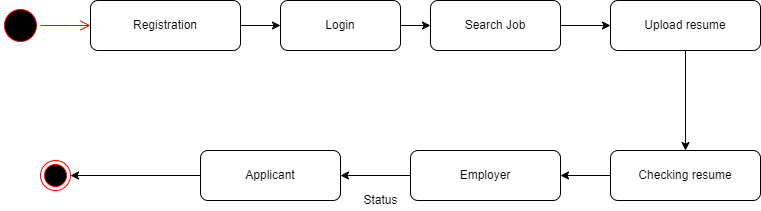

The diagram above was exported from draw.io. Its source (the exported page's mxGraphModel, read from the mxfile embedded in the PNG):
<mxGraphModel dx="868" dy="393" grid="1" gridSize="10" guides="1" tooltips="1" connect="1" arrows="1" fold="1" page="1" pageScale="1" pageWidth="850" pageHeight="1100" math="0" shadow="0">
  <root>
    <mxCell id="0" />
    <mxCell id="1" parent="0" />
    <mxCell id="5kd5dgWubkhVv9OFOiiR-1" value="Registration" style="rounded=1;whiteSpace=wrap;html=1;" vertex="1" parent="1">
      <mxGeometry x="130" y="90" width="150" height="50" as="geometry" />
    </mxCell>
    <mxCell id="5kd5dgWubkhVv9OFOiiR-2" value="Login" style="rounded=1;whiteSpace=wrap;html=1;" vertex="1" parent="1">
      <mxGeometry x="320" y="90" width="120" height="50" as="geometry" />
    </mxCell>
    <mxCell id="5kd5dgWubkhVv9OFOiiR-3" value="Search Job" style="rounded=1;whiteSpace=wrap;html=1;" vertex="1" parent="1">
      <mxGeometry x="470" y="90" width="130" height="50" as="geometry" />
    </mxCell>
    <mxCell id="5kd5dgWubkhVv9OFOiiR-4" value="Employer" style="rounded=1;whiteSpace=wrap;html=1;" vertex="1" parent="1">
      <mxGeometry x="450" y="240" width="150" height="50" as="geometry" />
    </mxCell>
    <mxCell id="5kd5dgWubkhVv9OFOiiR-5" value="Checking resume" style="rounded=1;whiteSpace=wrap;html=1;" vertex="1" parent="1">
      <mxGeometry x="650" y="240" width="150" height="50" as="geometry" />
    </mxCell>
    <mxCell id="5kd5dgWubkhVv9OFOiiR-6" value="Upload resume" style="rounded=1;whiteSpace=wrap;html=1;" vertex="1" parent="1">
      <mxGeometry x="650" y="90" width="150" height="50" as="geometry" />
    </mxCell>
    <mxCell id="5kd5dgWubkhVv9OFOiiR-7" value="Applicant" style="rounded=1;whiteSpace=wrap;html=1;" vertex="1" parent="1">
      <mxGeometry x="240" y="240" width="140" height="50" as="geometry" />
    </mxCell>
    <mxCell id="5kd5dgWubkhVv9OFOiiR-14" value="" style="ellipse;html=1;shape=startState;fillColor=#000000;strokeColor=#ff0000;direction=east;" vertex="1" parent="1">
      <mxGeometry x="40" y="95" width="40" height="40" as="geometry" />
    </mxCell>
    <mxCell id="5kd5dgWubkhVv9OFOiiR-20" value="" style="edgeStyle=orthogonalEdgeStyle;html=1;verticalAlign=bottom;endArrow=open;endSize=8;strokeColor=#ff0000;rounded=0;exitX=1;exitY=0.5;exitDx=0;exitDy=0;entryX=0;entryY=0.5;entryDx=0;entryDy=0;" edge="1" source="5kd5dgWubkhVv9OFOiiR-14" parent="1" target="5kd5dgWubkhVv9OFOiiR-1">
      <mxGeometry relative="1" as="geometry">
        <mxPoint x="150" y="190" as="targetPoint" />
        <mxPoint x="100" y="190" as="sourcePoint" />
        <Array as="points">
          <mxPoint x="110" y="115" />
          <mxPoint x="110" y="115" />
        </Array>
      </mxGeometry>
    </mxCell>
    <mxCell id="5kd5dgWubkhVv9OFOiiR-21" value="" style="endArrow=classic;html=1;rounded=0;exitX=1;exitY=0.5;exitDx=0;exitDy=0;entryX=0;entryY=0.5;entryDx=0;entryDy=0;" edge="1" parent="1" source="5kd5dgWubkhVv9OFOiiR-1" target="5kd5dgWubkhVv9OFOiiR-2">
      <mxGeometry width="50" height="50" relative="1" as="geometry">
        <mxPoint x="260" y="180" as="sourcePoint" />
        <mxPoint x="330" y="170" as="targetPoint" />
      </mxGeometry>
    </mxCell>
    <mxCell id="5kd5dgWubkhVv9OFOiiR-22" value="" style="endArrow=classic;html=1;rounded=0;entryX=0;entryY=0.5;entryDx=0;entryDy=0;exitX=1;exitY=0.5;exitDx=0;exitDy=0;" edge="1" parent="1" source="5kd5dgWubkhVv9OFOiiR-2" target="5kd5dgWubkhVv9OFOiiR-3">
      <mxGeometry width="50" height="50" relative="1" as="geometry">
        <mxPoint x="340" y="230" as="sourcePoint" />
        <mxPoint x="390" y="180" as="targetPoint" />
      </mxGeometry>
    </mxCell>
    <mxCell id="5kd5dgWubkhVv9OFOiiR-23" value="" style="endArrow=classic;html=1;rounded=0;entryX=0;entryY=0.5;entryDx=0;entryDy=0;exitX=1;exitY=0.5;exitDx=0;exitDy=0;" edge="1" parent="1" source="5kd5dgWubkhVv9OFOiiR-3" target="5kd5dgWubkhVv9OFOiiR-6">
      <mxGeometry width="50" height="50" relative="1" as="geometry">
        <mxPoint x="470" y="200" as="sourcePoint" />
        <mxPoint x="520" y="150" as="targetPoint" />
      </mxGeometry>
    </mxCell>
    <mxCell id="5kd5dgWubkhVv9OFOiiR-24" value="" style="endArrow=classic;html=1;rounded=0;entryX=0.5;entryY=0;entryDx=0;entryDy=0;exitX=0.5;exitY=1;exitDx=0;exitDy=0;" edge="1" parent="1" source="5kd5dgWubkhVv9OFOiiR-6" target="5kd5dgWubkhVv9OFOiiR-5">
      <mxGeometry width="50" height="50" relative="1" as="geometry">
        <mxPoint x="470" y="200" as="sourcePoint" />
        <mxPoint x="520" y="150" as="targetPoint" />
      </mxGeometry>
    </mxCell>
    <mxCell id="5kd5dgWubkhVv9OFOiiR-25" value="" style="endArrow=classic;html=1;rounded=0;exitX=0;exitY=0.5;exitDx=0;exitDy=0;entryX=1;entryY=0.5;entryDx=0;entryDy=0;" edge="1" parent="1" source="5kd5dgWubkhVv9OFOiiR-5" target="5kd5dgWubkhVv9OFOiiR-4">
      <mxGeometry width="50" height="50" relative="1" as="geometry">
        <mxPoint x="470" y="200" as="sourcePoint" />
        <mxPoint x="520" y="150" as="targetPoint" />
      </mxGeometry>
    </mxCell>
    <mxCell id="5kd5dgWubkhVv9OFOiiR-26" value="" style="endArrow=classic;html=1;rounded=0;exitX=0;exitY=0.5;exitDx=0;exitDy=0;entryX=1;entryY=0.5;entryDx=0;entryDy=0;" edge="1" parent="1" source="5kd5dgWubkhVv9OFOiiR-4" target="5kd5dgWubkhVv9OFOiiR-7">
      <mxGeometry width="50" height="50" relative="1" as="geometry">
        <mxPoint x="470" y="200" as="sourcePoint" />
        <mxPoint x="380" y="200" as="targetPoint" />
      </mxGeometry>
    </mxCell>
    <mxCell id="5kd5dgWubkhVv9OFOiiR-27" value="" style="endArrow=classic;html=1;rounded=0;exitX=0;exitY=0.5;exitDx=0;exitDy=0;" edge="1" parent="1" source="5kd5dgWubkhVv9OFOiiR-7">
      <mxGeometry width="50" height="50" relative="1" as="geometry">
        <mxPoint x="470" y="200" as="sourcePoint" />
        <mxPoint x="110" y="265" as="targetPoint" />
      </mxGeometry>
    </mxCell>
    <mxCell id="5kd5dgWubkhVv9OFOiiR-28" value="" style="ellipse;html=1;shape=endState;fillColor=#000000;strokeColor=#ff0000;" vertex="1" parent="1">
      <mxGeometry x="80" y="250" width="30" height="30" as="geometry" />
    </mxCell>
    <mxCell id="5kd5dgWubkhVv9OFOiiR-29" value="Status" style="text;html=1;resizable=0;autosize=1;align=center;verticalAlign=middle;points=[];fillColor=none;strokeColor=none;rounded=0;" vertex="1" parent="1">
      <mxGeometry x="395" y="280" width="50" height="20" as="geometry" />
    </mxCell>
  </root>
</mxGraphModel>